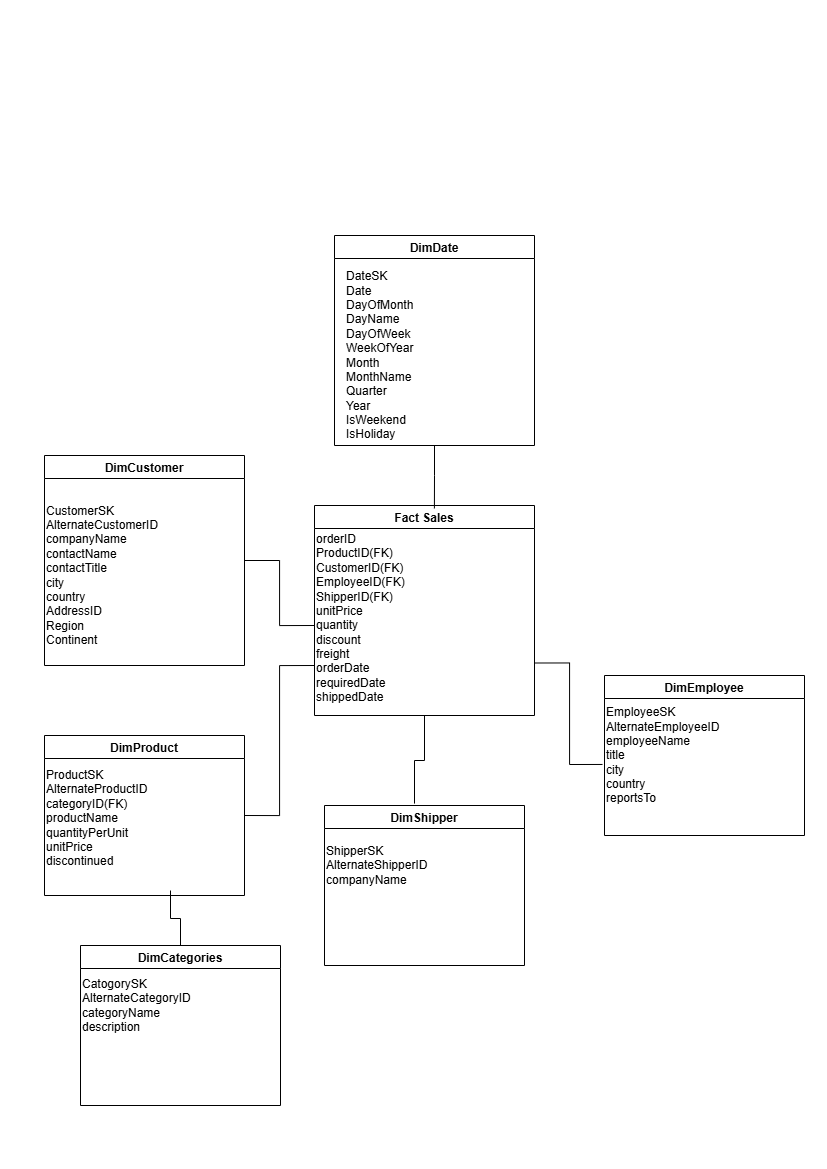

The diagram above was exported from draw.io. Its source (the exported page's mxGraphModel, read from the mxfile embedded in the PNG):
<mxGraphModel dx="1342" dy="734" grid="1" gridSize="10" guides="1" tooltips="1" connect="1" arrows="1" fold="1" page="1" pageScale="1" pageWidth="827" pageHeight="1169" math="0" shadow="0">
  <root>
    <mxCell id="0" />
    <mxCell id="1" parent="0" />
    <mxCell id="E_WqK2w6dc-AwsuF6QIr-1" parent="1" style="swimlane;" value="Fact Sales" vertex="1">
      <mxGeometry height="210" width="220" x="314" y="505" as="geometry" />
    </mxCell>
    <mxCell id="E_WqK2w6dc-AwsuF6QIr-3" parent="E_WqK2w6dc-AwsuF6QIr-1" style="text;html=1;whiteSpace=wrap;strokeColor=none;fillColor=none;align=left;verticalAlign=middle;rounded=0;" value="orderID&lt;div&gt;ProductID(FK)&lt;/div&gt;&lt;div&gt;CustomerID(FK)&lt;/div&gt;&lt;div&gt;EmployeeID(FK)&lt;/div&gt;&lt;div&gt;ShipperID(FK)&lt;/div&gt;&lt;div&gt;unitPrice&lt;/div&gt;&lt;div&gt;quantity&lt;/div&gt;&lt;div&gt;discount&lt;/div&gt;&lt;div&gt;freight&lt;/div&gt;&lt;div&gt;orderDate&lt;/div&gt;&lt;div&gt;requiredDate&lt;/div&gt;&lt;div&gt;shippedDate&lt;/div&gt;&lt;div&gt;&lt;br&gt;&lt;/div&gt;" vertex="1">
      <mxGeometry height="160" width="80" y="40" as="geometry" />
    </mxCell>
    <mxCell id="E_WqK2w6dc-AwsuF6QIr-6" edge="1" parent="1" source="E_WqK2w6dc-AwsuF6QIr-4" style="edgeStyle=orthogonalEdgeStyle;rounded=0;orthogonalLoop=1;jettySize=auto;html=1;exitX=1;exitY=0.5;exitDx=0;exitDy=0;entryX=0;entryY=0.5;entryDx=0;entryDy=0;endArrow=none;endFill=0;" target="E_WqK2w6dc-AwsuF6QIr-3">
      <mxGeometry relative="1" as="geometry" />
    </mxCell>
    <mxCell id="E_WqK2w6dc-AwsuF6QIr-4" parent="1" style="swimlane;" value="DimCustomer" vertex="1">
      <mxGeometry height="210" width="200" x="44" y="455" as="geometry" />
    </mxCell>
    <mxCell id="E_WqK2w6dc-AwsuF6QIr-5" parent="E_WqK2w6dc-AwsuF6QIr-4" style="text;html=1;whiteSpace=wrap;strokeColor=none;fillColor=none;align=left;verticalAlign=middle;rounded=0;" value="&lt;div&gt;CustomerSK&lt;/div&gt;&lt;div&gt;AlternateCustomerID&lt;/div&gt;&lt;div&gt;companyName&lt;/div&gt;&lt;div&gt;contactName&lt;/div&gt;&lt;div&gt;contactTitle&lt;/div&gt;&lt;div&gt;city&lt;/div&gt;&lt;div&gt;country&lt;/div&gt;&lt;div&gt;AddressID&lt;/div&gt;&lt;div&gt;Region&lt;/div&gt;&lt;div&gt;Continent&lt;/div&gt;" vertex="1">
      <mxGeometry height="160" width="80" y="40" as="geometry" />
    </mxCell>
    <mxCell id="batnnSoLl4YyA8MJLPUc-1" edge="1" parent="1" source="E_WqK2w6dc-AwsuF6QIr-7" style="edgeStyle=orthogonalEdgeStyle;rounded=0;orthogonalLoop=1;jettySize=auto;html=1;exitX=0.5;exitY=0;exitDx=0;exitDy=0;endArrow=none;endFill=0;">
      <mxGeometry relative="1" as="geometry">
        <mxPoint x="170" y="890" as="targetPoint" />
      </mxGeometry>
    </mxCell>
    <mxCell id="E_WqK2w6dc-AwsuF6QIr-7" parent="1" style="swimlane;" value="DimCategories" vertex="1">
      <mxGeometry height="160" width="200" x="80" y="945" as="geometry" />
    </mxCell>
    <mxCell id="E_WqK2w6dc-AwsuF6QIr-8" parent="E_WqK2w6dc-AwsuF6QIr-7" style="text;html=1;whiteSpace=wrap;strokeColor=none;fillColor=none;align=left;verticalAlign=middle;rounded=0;" value="&lt;div&gt;CatogorySK&lt;/div&gt;&lt;div&gt;AlternateCategoryID&lt;/div&gt;&lt;div&gt;categoryName&lt;/div&gt;&lt;div&gt;description&lt;/div&gt;" vertex="1">
      <mxGeometry height="160" width="80" y="-20" as="geometry" />
    </mxCell>
    <mxCell id="E_WqK2w6dc-AwsuF6QIr-10" parent="1" style="swimlane;" value="DimEmployee" vertex="1">
      <mxGeometry height="160" width="200" x="604" y="675" as="geometry" />
    </mxCell>
    <mxCell id="E_WqK2w6dc-AwsuF6QIr-11" parent="E_WqK2w6dc-AwsuF6QIr-10" style="text;html=1;whiteSpace=wrap;strokeColor=none;fillColor=none;align=left;verticalAlign=middle;rounded=0;" value="EmployeeSK&lt;div&gt;AlternateEmployeeID&lt;/div&gt;&lt;div&gt;employeeName&lt;/div&gt;&lt;div&gt;title&lt;/div&gt;&lt;div&gt;city&lt;/div&gt;&lt;div&gt;country&lt;/div&gt;&lt;div&gt;reportsTo&lt;/div&gt;" vertex="1">
      <mxGeometry height="160" width="80" as="geometry" />
    </mxCell>
    <mxCell id="E_WqK2w6dc-AwsuF6QIr-12" edge="1" parent="1" source="E_WqK2w6dc-AwsuF6QIr-1" style="edgeStyle=orthogonalEdgeStyle;rounded=0;orthogonalLoop=1;jettySize=auto;html=1;exitX=1;exitY=0.75;exitDx=0;exitDy=0;entryX=-0.025;entryY=0.556;entryDx=0;entryDy=0;entryPerimeter=0;endArrow=none;endFill=0;" target="E_WqK2w6dc-AwsuF6QIr-11">
      <mxGeometry relative="1" as="geometry" />
    </mxCell>
    <mxCell id="E_WqK2w6dc-AwsuF6QIr-13" parent="1" style="swimlane;" value="DimProduct" vertex="1">
      <mxGeometry height="160" width="200" x="44" y="735" as="geometry" />
    </mxCell>
    <mxCell id="E_WqK2w6dc-AwsuF6QIr-14" parent="E_WqK2w6dc-AwsuF6QIr-13" style="text;html=1;whiteSpace=wrap;strokeColor=none;fillColor=none;align=left;verticalAlign=middle;rounded=0;" value="ProductSK&lt;div&gt;AlternateProductID&lt;/div&gt;&lt;div&gt;categoryID(FK)&lt;/div&gt;&lt;div&gt;productName&lt;/div&gt;&lt;div&gt;quantityPerUnit&lt;/div&gt;&lt;div&gt;unitPrice&lt;/div&gt;&lt;div&gt;discontinued&lt;/div&gt;&lt;div&gt;&lt;br&gt;&lt;/div&gt;" vertex="1">
      <mxGeometry height="160" width="80" y="10" as="geometry" />
    </mxCell>
    <mxCell id="E_WqK2w6dc-AwsuF6QIr-15" edge="1" parent="1" source="E_WqK2w6dc-AwsuF6QIr-3" style="edgeStyle=orthogonalEdgeStyle;rounded=0;orthogonalLoop=1;jettySize=auto;html=1;exitX=0;exitY=0.75;exitDx=0;exitDy=0;entryX=1;entryY=0.5;entryDx=0;entryDy=0;endArrow=none;endFill=0;" target="E_WqK2w6dc-AwsuF6QIr-13">
      <mxGeometry relative="1" as="geometry" />
    </mxCell>
    <mxCell id="E_WqK2w6dc-AwsuF6QIr-16" parent="1" style="swimlane;" value="DimShipper" vertex="1">
      <mxGeometry height="160" width="200" x="324" y="805" as="geometry" />
    </mxCell>
    <mxCell id="E_WqK2w6dc-AwsuF6QIr-17" parent="E_WqK2w6dc-AwsuF6QIr-16" style="text;html=1;whiteSpace=wrap;strokeColor=none;fillColor=none;align=left;verticalAlign=middle;rounded=0;" value="&lt;div&gt;ShipperSK&lt;/div&gt;&lt;div&gt;AlternateShipperID&lt;/div&gt;&lt;div&gt;companyName&lt;/div&gt;" vertex="1">
      <mxGeometry height="160" width="80" y="-20" as="geometry" />
    </mxCell>
    <mxCell id="E_WqK2w6dc-AwsuF6QIr-18" edge="1" parent="1" source="E_WqK2w6dc-AwsuF6QIr-1" style="edgeStyle=orthogonalEdgeStyle;rounded=0;orthogonalLoop=1;jettySize=auto;html=1;exitX=0.5;exitY=1;exitDx=0;exitDy=0;entryX=0.45;entryY=-0.012;entryDx=0;entryDy=0;entryPerimeter=0;endArrow=none;endFill=0;" target="E_WqK2w6dc-AwsuF6QIr-16">
      <mxGeometry relative="1" as="geometry" />
    </mxCell>
    <mxCell id="E_WqK2w6dc-AwsuF6QIr-19" parent="1" style="swimlane;" value="DimDate" vertex="1">
      <mxGeometry height="210" width="200" x="334" y="235" as="geometry" />
    </mxCell>
    <mxCell id="E_WqK2w6dc-AwsuF6QIr-20" parent="E_WqK2w6dc-AwsuF6QIr-19" style="text;html=1;whiteSpace=wrap;strokeColor=none;fillColor=none;align=left;verticalAlign=middle;rounded=0;" value="&lt;div&gt;DateSK&lt;/div&gt;&lt;div&gt;Date&lt;/div&gt;&lt;div&gt;DayOfMonth&lt;/div&gt;&lt;div&gt;DayName&lt;/div&gt;&lt;div&gt;DayOfWeek&lt;/div&gt;&lt;div&gt;WeekOfYear&lt;/div&gt;&lt;div&gt;Month&lt;/div&gt;&lt;div&gt;MonthName&lt;/div&gt;&lt;div&gt;Quarter&lt;/div&gt;&lt;div&gt;Year&lt;/div&gt;&lt;div&gt;IsWeekend&lt;/div&gt;&lt;div&gt;IsHoliday&lt;/div&gt;" vertex="1">
      <mxGeometry height="160" width="80" x="10" y="40" as="geometry" />
    </mxCell>
    <mxCell id="E_WqK2w6dc-AwsuF6QIr-21" edge="1" parent="1" source="E_WqK2w6dc-AwsuF6QIr-19" style="edgeStyle=orthogonalEdgeStyle;rounded=0;orthogonalLoop=1;jettySize=auto;html=1;exitX=0.5;exitY=1;exitDx=0;exitDy=0;entryX=0.545;entryY=0.014;entryDx=0;entryDy=0;entryPerimeter=0;endArrow=none;endFill=0;" target="E_WqK2w6dc-AwsuF6QIr-1">
      <mxGeometry relative="1" as="geometry" />
    </mxCell>
  </root>
</mxGraphModel>